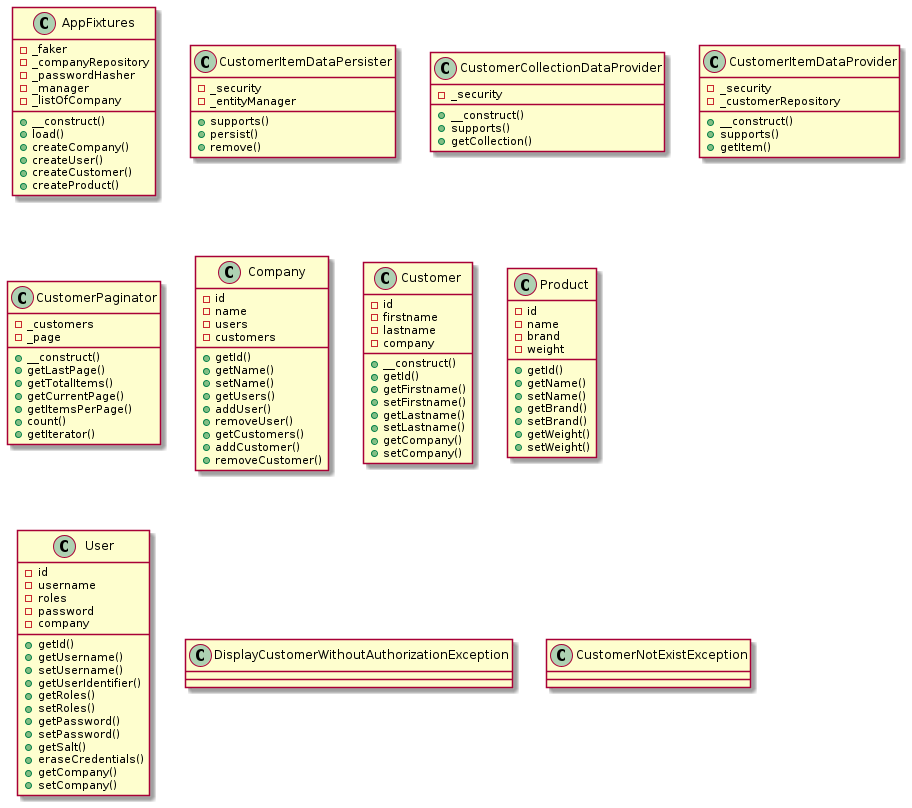

The diagram above was rendered by PlantUML. Its source (embedded in the PNG):
@startuml
    class AppFixtures{
        - _faker
        - _companyRepository
        - _passwordHasher
        - _manager
        - _listOfCompany

        + __construct()
        + load()
        + createCompany()
        + createUser()
        + createCustomer()
        + createProduct()
    }

    class CustomerItemDataPersister{
        - _security
        - _entityManager

        + supports()
        + persist()
        + remove()
    }

    class CustomerCollectionDataProvider{
        - _security

        + __construct()
        + supports()
        + getCollection()
    }

    class CustomerItemDataProvider{
        - _security
        - _customerRepository

        + __construct()
        + supports()
        + getItem()
    }

    class CustomerPaginator{
        - _customers
        - _page

        + __construct()
        + getLastPage()
        + getTotalItems()
        + getCurrentPage()
        + getItemsPerPage()
        + count()
        + getIterator()
    }

    class Company{
        - id
        - name
        - users
        - customers

        + getId()
        + getName()
        + setName()
        + getUsers()
        + addUser()
        + removeUser()
        + getCustomers()
        + addCustomer()
        + removeCustomer()

    }

    class Customer{
        - id
        - firstname
        - lastname
        - company

        + __construct()
        + getId()
        + getFirstname()
        + setFirstname()
        + getLastname()
        + setLastname()
        + getCompany()
        + setCompany()
    }

    class Product{
        - id
        - name
        - brand
        - weight

        + getId()
        + getName()
        + setName()
        + getBrand()
        + setBrand()
        + getWeight()
        + setWeight()
    }

    class User{
        - id
        - username
        - roles
        - password
        - company

        + getId()
        + getUsername()
        + setUsername()
        + getUserIdentifier()
        + getRoles()
        + setRoles()
        + getPassword()
        + setPassword()
        + getSalt()
        + eraseCredentials()
        + getCompany()
        + setCompany()
    }

    class DisplayCustomerWithoutAuthorizationException{

    }

    class CustomerNotExistException{

    }
@enduml